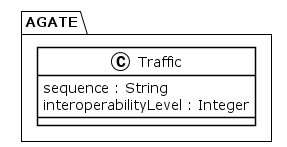

The diagram above was rendered by PlantUML. Its source (embedded in the PNG):
@startuml
!theme plain
package AGATE {
class Traffic {
	 sequence : String
	 interoperabilityLevel : Integer
}
}
@enduml